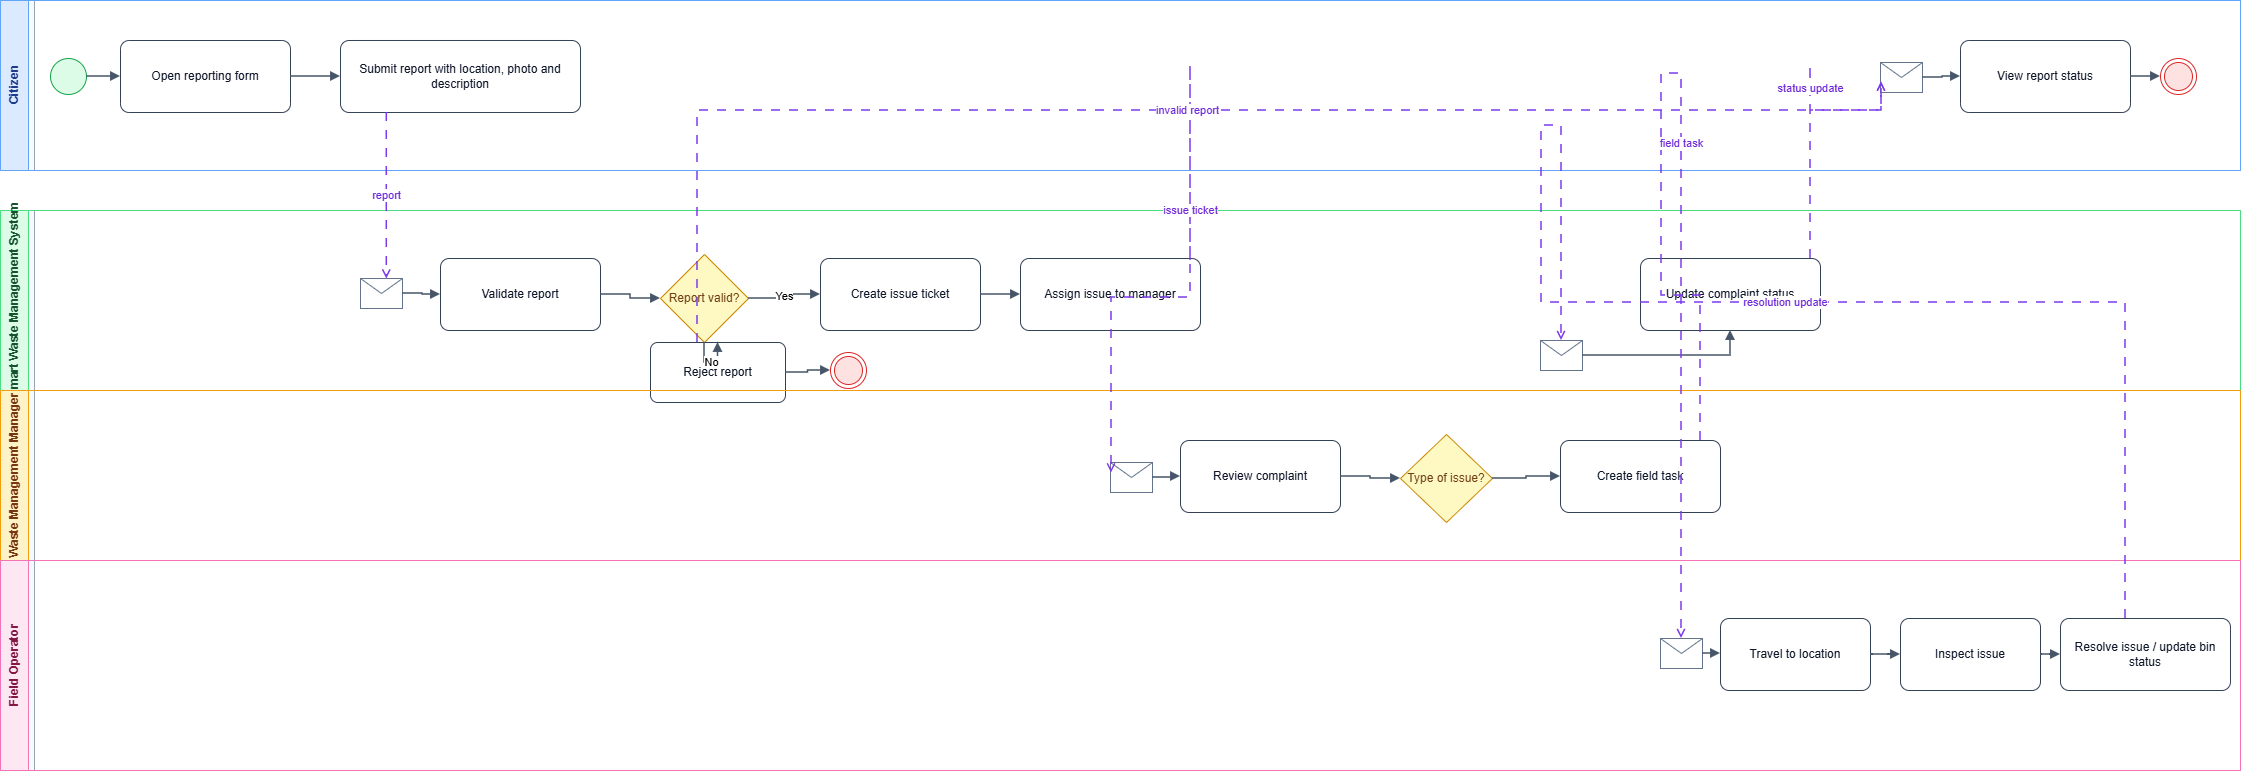

The diagram above was exported from draw.io. Its source (the exported page's mxGraphModel, read from the mxfile embedded in the PNG):
<mxGraphModel dx="1034" dy="564" grid="1" gridSize="10" guides="1" tooltips="1" connect="1" arrows="1" fold="1" page="1" pageScale="1" pageWidth="827" pageHeight="1169" math="0" shadow="0">
  <root>
    <mxCell id="0" />
    <mxCell id="1" parent="0" />
    <mxCell id="G0edmmBY_XJobehqoFjP-1" parent="1" style="swimlane;horizontal=0;startSize=34;rounded=0;html=1;fillColor=#f8fafc;strokeColor=#94a3b8;fontStyle=1;fontSize=14;" value="Citizen" vertex="1">
      <mxGeometry height="170" width="2240" x="20" y="20" as="geometry" />
    </mxCell>
    <mxCell id="G0edmmBY_XJobehqoFjP-2" parent="G0edmmBY_XJobehqoFjP-1" style="swimlane;horizontal=0;startSize=28;html=1;fillColor=#dbeafe;strokeColor=#60a5fa;fontColor=#1e3a8a;" value="Citizen" vertex="1">
      <mxGeometry height="170" width="2240" as="geometry" />
    </mxCell>
    <mxCell id="G0edmmBY_XJobehqoFjP-3" parent="G0edmmBY_XJobehqoFjP-2" style="ellipse;whiteSpace=wrap;html=1;fillColor=#dcfce7;strokeColor=#16a34a;" value="" vertex="1">
      <mxGeometry height="36" width="36" x="50" y="58" as="geometry" />
    </mxCell>
    <mxCell id="G0edmmBY_XJobehqoFjP-4" parent="G0edmmBY_XJobehqoFjP-2" style="rounded=1;whiteSpace=wrap;html=1;arcSize=12;fillColor=#ffffff;strokeColor=#334155;fontColor=#0f172a;" value="Open reporting form" vertex="1">
      <mxGeometry height="72" width="170" x="120" y="40" as="geometry" />
    </mxCell>
    <mxCell id="G0edmmBY_XJobehqoFjP-5" parent="G0edmmBY_XJobehqoFjP-2" style="rounded=1;whiteSpace=wrap;html=1;arcSize=12;fillColor=#ffffff;strokeColor=#334155;fontColor=#0f172a;" value="Submit report with location, photo and description" vertex="1">
      <mxGeometry height="72" width="240" x="340" y="40" as="geometry" />
    </mxCell>
    <mxCell id="G0edmmBY_XJobehqoFjP-6" parent="G0edmmBY_XJobehqoFjP-2" style="ellipse;shape=message;whiteSpace=wrap;html=1;fillColor=#ffffff;strokeColor=#64748b;" value="" vertex="1">
      <mxGeometry height="30" width="42" x="1880" y="62" as="geometry" />
    </mxCell>
    <mxCell id="G0edmmBY_XJobehqoFjP-7" parent="G0edmmBY_XJobehqoFjP-2" style="rounded=1;whiteSpace=wrap;html=1;arcSize=12;fillColor=#ffffff;strokeColor=#334155;fontColor=#0f172a;" value="View report status" vertex="1">
      <mxGeometry height="72" width="170" x="1960" y="40" as="geometry" />
    </mxCell>
    <mxCell id="G0edmmBY_XJobehqoFjP-8" parent="G0edmmBY_XJobehqoFjP-2" style="ellipse;shape=endState;whiteSpace=wrap;html=1;fillColor=#fee2e2;strokeColor=#dc2626;" value="" vertex="1">
      <mxGeometry height="36" width="36" x="2160" y="58" as="geometry" />
    </mxCell>
    <mxCell id="G0edmmBY_XJobehqoFjP-9" edge="1" parent="G0edmmBY_XJobehqoFjP-2" source="G0edmmBY_XJobehqoFjP-3" style="edgeStyle=orthogonalEdgeStyle;rounded=0;orthogonalLoop=1;jettySize=auto;html=1;endArrow=block;strokeColor=#475569;strokeWidth=1.5;" target="G0edmmBY_XJobehqoFjP-4">
      <mxGeometry relative="1" as="geometry" />
    </mxCell>
    <mxCell id="G0edmmBY_XJobehqoFjP-10" edge="1" parent="G0edmmBY_XJobehqoFjP-2" source="G0edmmBY_XJobehqoFjP-4" style="edgeStyle=orthogonalEdgeStyle;rounded=0;orthogonalLoop=1;jettySize=auto;html=1;endArrow=block;strokeColor=#475569;strokeWidth=1.5;" target="G0edmmBY_XJobehqoFjP-5">
      <mxGeometry relative="1" as="geometry" />
    </mxCell>
    <mxCell id="G0edmmBY_XJobehqoFjP-11" edge="1" parent="G0edmmBY_XJobehqoFjP-2" source="G0edmmBY_XJobehqoFjP-6" style="edgeStyle=orthogonalEdgeStyle;rounded=0;orthogonalLoop=1;jettySize=auto;html=1;endArrow=block;strokeColor=#475569;strokeWidth=1.5;" target="G0edmmBY_XJobehqoFjP-7">
      <mxGeometry relative="1" as="geometry" />
    </mxCell>
    <mxCell id="G0edmmBY_XJobehqoFjP-12" edge="1" parent="G0edmmBY_XJobehqoFjP-2" source="G0edmmBY_XJobehqoFjP-7" style="edgeStyle=orthogonalEdgeStyle;rounded=0;orthogonalLoop=1;jettySize=auto;html=1;endArrow=block;strokeColor=#475569;strokeWidth=1.5;" target="G0edmmBY_XJobehqoFjP-8">
      <mxGeometry relative="1" as="geometry" />
    </mxCell>
    <mxCell id="G0edmmBY_XJobehqoFjP-13" parent="1" style="swimlane;horizontal=0;startSize=34;rounded=0;html=1;fillColor=#f8fafc;strokeColor=#94a3b8;fontStyle=1;fontSize=14;" value="ECO Tirana Complaint Handling" vertex="1">
      <mxGeometry height="560" width="2240" x="20" y="230" as="geometry" />
    </mxCell>
    <mxCell id="G0edmmBY_XJobehqoFjP-14" parent="G0edmmBY_XJobehqoFjP-13" style="swimlane;horizontal=0;startSize=28;html=1;fillColor=#dcfce7;strokeColor=#4ade80;fontColor=#14532d;" value="Smart Waste Management System" vertex="1">
      <mxGeometry height="180" width="2240" as="geometry" />
    </mxCell>
    <mxCell id="G0edmmBY_XJobehqoFjP-15" parent="G0edmmBY_XJobehqoFjP-14" style="ellipse;shape=message;whiteSpace=wrap;html=1;fillColor=#ffffff;strokeColor=#64748b;" value="" vertex="1">
      <mxGeometry height="30" width="42" x="360" y="68" as="geometry" />
    </mxCell>
    <mxCell id="G0edmmBY_XJobehqoFjP-16" parent="G0edmmBY_XJobehqoFjP-14" style="rounded=1;whiteSpace=wrap;html=1;arcSize=12;fillColor=#ffffff;strokeColor=#334155;fontColor=#0f172a;" value="Validate report" vertex="1">
      <mxGeometry height="72" width="160" x="440" y="48" as="geometry" />
    </mxCell>
    <mxCell id="G0edmmBY_XJobehqoFjP-17" parent="G0edmmBY_XJobehqoFjP-14" style="rhombus;whiteSpace=wrap;html=1;fillColor=#fef9c3;strokeColor=#ca8a04;fontColor=#713f12;" value="Report valid?" vertex="1">
      <mxGeometry height="88" width="88" x="660" y="44" as="geometry" />
    </mxCell>
    <mxCell id="G0edmmBY_XJobehqoFjP-18" parent="G0edmmBY_XJobehqoFjP-14" style="rounded=1;whiteSpace=wrap;html=1;arcSize=12;fillColor=#ffffff;strokeColor=#334155;fontColor=#0f172a;" value="Reject report" vertex="1">
      <mxGeometry height="60" width="135" x="650" y="132" as="geometry" />
    </mxCell>
    <mxCell id="G0edmmBY_XJobehqoFjP-19" parent="G0edmmBY_XJobehqoFjP-14" style="rounded=1;whiteSpace=wrap;html=1;arcSize=12;fillColor=#ffffff;strokeColor=#334155;fontColor=#0f172a;" value="Create issue ticket" vertex="1">
      <mxGeometry height="72" width="160" x="820" y="48" as="geometry" />
    </mxCell>
    <mxCell id="G0edmmBY_XJobehqoFjP-20" parent="G0edmmBY_XJobehqoFjP-14" style="rounded=1;whiteSpace=wrap;html=1;arcSize=12;fillColor=#ffffff;strokeColor=#334155;fontColor=#0f172a;" value="Assign issue to manager" vertex="1">
      <mxGeometry height="72" width="180" x="1020" y="48" as="geometry" />
    </mxCell>
    <mxCell id="G0edmmBY_XJobehqoFjP-21" parent="G0edmmBY_XJobehqoFjP-14" style="rounded=1;whiteSpace=wrap;html=1;arcSize=12;fillColor=#ffffff;strokeColor=#334155;fontColor=#0f172a;" value="Update complaint status" vertex="1">
      <mxGeometry height="72" width="180" x="1640" y="48" as="geometry" />
    </mxCell>
    <mxCell id="G0edmmBY_XJobehqoFjP-22" parent="G0edmmBY_XJobehqoFjP-14" style="ellipse;shape=endState;whiteSpace=wrap;html=1;fillColor=#fee2e2;strokeColor=#dc2626;" value="" vertex="1">
      <mxGeometry height="36" width="36" x="830" y="142" as="geometry" />
    </mxCell>
    <mxCell id="G0edmmBY_XJobehqoFjP-23" parent="G0edmmBY_XJobehqoFjP-14" style="ellipse;shape=message;whiteSpace=wrap;html=1;fillColor=#ffffff;strokeColor=#64748b;" value="" vertex="1">
      <mxGeometry height="30" width="42" x="1540" y="130" as="geometry" />
    </mxCell>
    <mxCell id="G0edmmBY_XJobehqoFjP-24" edge="1" parent="G0edmmBY_XJobehqoFjP-14" source="G0edmmBY_XJobehqoFjP-15" style="edgeStyle=orthogonalEdgeStyle;rounded=0;orthogonalLoop=1;jettySize=auto;html=1;endArrow=block;strokeColor=#475569;strokeWidth=1.5;" target="G0edmmBY_XJobehqoFjP-16">
      <mxGeometry relative="1" as="geometry" />
    </mxCell>
    <mxCell id="G0edmmBY_XJobehqoFjP-25" edge="1" parent="G0edmmBY_XJobehqoFjP-14" source="G0edmmBY_XJobehqoFjP-16" style="edgeStyle=orthogonalEdgeStyle;rounded=0;orthogonalLoop=1;jettySize=auto;html=1;endArrow=block;strokeColor=#475569;strokeWidth=1.5;" target="G0edmmBY_XJobehqoFjP-17">
      <mxGeometry relative="1" as="geometry" />
    </mxCell>
    <mxCell id="G0edmmBY_XJobehqoFjP-26" edge="1" parent="G0edmmBY_XJobehqoFjP-14" source="G0edmmBY_XJobehqoFjP-17" style="edgeStyle=orthogonalEdgeStyle;rounded=0;orthogonalLoop=1;jettySize=auto;html=1;endArrow=block;strokeColor=#475569;strokeWidth=1.5;" target="G0edmmBY_XJobehqoFjP-18" value="No">
      <mxGeometry relative="1" as="geometry" />
    </mxCell>
    <mxCell id="G0edmmBY_XJobehqoFjP-27" edge="1" parent="G0edmmBY_XJobehqoFjP-14" source="G0edmmBY_XJobehqoFjP-18" style="edgeStyle=orthogonalEdgeStyle;rounded=0;orthogonalLoop=1;jettySize=auto;html=1;endArrow=block;strokeColor=#475569;strokeWidth=1.5;" target="G0edmmBY_XJobehqoFjP-22">
      <mxGeometry relative="1" as="geometry" />
    </mxCell>
    <mxCell id="G0edmmBY_XJobehqoFjP-28" edge="1" parent="G0edmmBY_XJobehqoFjP-14" source="G0edmmBY_XJobehqoFjP-17" style="edgeStyle=orthogonalEdgeStyle;rounded=0;orthogonalLoop=1;jettySize=auto;html=1;endArrow=block;strokeColor=#475569;strokeWidth=1.5;" target="G0edmmBY_XJobehqoFjP-19" value="Yes">
      <mxGeometry relative="1" as="geometry" />
    </mxCell>
    <mxCell id="G0edmmBY_XJobehqoFjP-29" edge="1" parent="G0edmmBY_XJobehqoFjP-14" source="G0edmmBY_XJobehqoFjP-19" style="edgeStyle=orthogonalEdgeStyle;rounded=0;orthogonalLoop=1;jettySize=auto;html=1;endArrow=block;strokeColor=#475569;strokeWidth=1.5;" target="G0edmmBY_XJobehqoFjP-20">
      <mxGeometry relative="1" as="geometry" />
    </mxCell>
    <mxCell id="G0edmmBY_XJobehqoFjP-30" edge="1" parent="G0edmmBY_XJobehqoFjP-14" source="G0edmmBY_XJobehqoFjP-23" style="edgeStyle=orthogonalEdgeStyle;rounded=0;orthogonalLoop=1;jettySize=auto;html=1;endArrow=block;strokeColor=#475569;strokeWidth=1.5;" target="G0edmmBY_XJobehqoFjP-21">
      <mxGeometry relative="1" as="geometry" />
    </mxCell>
    <mxCell id="G0edmmBY_XJobehqoFjP-31" parent="G0edmmBY_XJobehqoFjP-13" style="swimlane;horizontal=0;startSize=28;html=1;fillColor=#fef3c7;strokeColor=#f59e0b;fontColor=#78350f;" value="Waste Management Manager" vertex="1">
      <mxGeometry height="170" width="2240" y="180" as="geometry" />
    </mxCell>
    <mxCell id="G0edmmBY_XJobehqoFjP-32" parent="G0edmmBY_XJobehqoFjP-31" style="ellipse;shape=message;whiteSpace=wrap;html=1;fillColor=#ffffff;strokeColor=#64748b;" value="" vertex="1">
      <mxGeometry height="30" width="42" x="1110" y="72" as="geometry" />
    </mxCell>
    <mxCell id="G0edmmBY_XJobehqoFjP-33" parent="G0edmmBY_XJobehqoFjP-31" style="rounded=1;whiteSpace=wrap;html=1;arcSize=12;fillColor=#ffffff;strokeColor=#334155;fontColor=#0f172a;" value="Review complaint" vertex="1">
      <mxGeometry height="72" width="160" x="1180" y="50" as="geometry" />
    </mxCell>
    <mxCell id="G0edmmBY_XJobehqoFjP-34" parent="G0edmmBY_XJobehqoFjP-31" style="rhombus;whiteSpace=wrap;html=1;fillColor=#fef9c3;strokeColor=#ca8a04;fontColor=#713f12;" value="Type of issue?" vertex="1">
      <mxGeometry height="88" width="92" x="1400" y="44" as="geometry" />
    </mxCell>
    <mxCell id="G0edmmBY_XJobehqoFjP-35" parent="G0edmmBY_XJobehqoFjP-31" style="rounded=1;whiteSpace=wrap;html=1;arcSize=12;fillColor=#ffffff;strokeColor=#334155;fontColor=#0f172a;" value="Create field task" vertex="1">
      <mxGeometry height="72" width="160" x="1560" y="50" as="geometry" />
    </mxCell>
    <mxCell id="G0edmmBY_XJobehqoFjP-36" edge="1" parent="G0edmmBY_XJobehqoFjP-31" source="G0edmmBY_XJobehqoFjP-32" style="edgeStyle=orthogonalEdgeStyle;rounded=0;orthogonalLoop=1;jettySize=auto;html=1;endArrow=block;strokeColor=#475569;strokeWidth=1.5;" target="G0edmmBY_XJobehqoFjP-33">
      <mxGeometry relative="1" as="geometry" />
    </mxCell>
    <mxCell id="G0edmmBY_XJobehqoFjP-37" edge="1" parent="G0edmmBY_XJobehqoFjP-31" source="G0edmmBY_XJobehqoFjP-33" style="edgeStyle=orthogonalEdgeStyle;rounded=0;orthogonalLoop=1;jettySize=auto;html=1;endArrow=block;strokeColor=#475569;strokeWidth=1.5;" target="G0edmmBY_XJobehqoFjP-34">
      <mxGeometry relative="1" as="geometry" />
    </mxCell>
    <mxCell id="G0edmmBY_XJobehqoFjP-38" edge="1" parent="G0edmmBY_XJobehqoFjP-31" source="G0edmmBY_XJobehqoFjP-34" style="edgeStyle=orthogonalEdgeStyle;rounded=0;orthogonalLoop=1;jettySize=auto;html=1;endArrow=block;strokeColor=#475569;strokeWidth=1.5;" target="G0edmmBY_XJobehqoFjP-35">
      <mxGeometry relative="1" as="geometry" />
    </mxCell>
    <mxCell id="G0edmmBY_XJobehqoFjP-39" parent="G0edmmBY_XJobehqoFjP-13" style="swimlane;horizontal=0;startSize=28;html=1;fillColor=#fce7f3;strokeColor=#f472b6;fontColor=#831843;" value="Field Operator" vertex="1">
      <mxGeometry height="210" width="2240" y="350" as="geometry" />
    </mxCell>
    <mxCell id="G0edmmBY_XJobehqoFjP-40" parent="G0edmmBY_XJobehqoFjP-39" style="ellipse;shape=message;whiteSpace=wrap;html=1;fillColor=#ffffff;strokeColor=#64748b;" value="" vertex="1">
      <mxGeometry height="30" width="42" x="1660" y="78" as="geometry" />
    </mxCell>
    <mxCell id="G0edmmBY_XJobehqoFjP-41" parent="G0edmmBY_XJobehqoFjP-39" style="rounded=1;whiteSpace=wrap;html=1;arcSize=12;fillColor=#ffffff;strokeColor=#334155;fontColor=#0f172a;" value="Travel to location" vertex="1">
      <mxGeometry height="72" width="150" x="1720" y="58" as="geometry" />
    </mxCell>
    <mxCell id="G0edmmBY_XJobehqoFjP-42" parent="G0edmmBY_XJobehqoFjP-39" style="rounded=1;whiteSpace=wrap;html=1;arcSize=12;fillColor=#ffffff;strokeColor=#334155;fontColor=#0f172a;" value="Inspect issue" vertex="1">
      <mxGeometry height="72" width="140" x="1900" y="58" as="geometry" />
    </mxCell>
    <mxCell id="G0edmmBY_XJobehqoFjP-43" parent="G0edmmBY_XJobehqoFjP-39" style="rounded=1;whiteSpace=wrap;html=1;arcSize=12;fillColor=#ffffff;strokeColor=#334155;fontColor=#0f172a;" value="Resolve issue / update bin status" vertex="1">
      <mxGeometry height="72" width="170" x="2060" y="58" as="geometry" />
    </mxCell>
    <mxCell id="G0edmmBY_XJobehqoFjP-44" edge="1" parent="G0edmmBY_XJobehqoFjP-39" source="G0edmmBY_XJobehqoFjP-40" style="edgeStyle=orthogonalEdgeStyle;rounded=0;orthogonalLoop=1;jettySize=auto;html=1;endArrow=block;strokeColor=#475569;strokeWidth=1.5;" target="G0edmmBY_XJobehqoFjP-41">
      <mxGeometry relative="1" as="geometry">
        <Array as="points">
          <mxPoint x="1701" y="93" />
          <mxPoint x="1721" y="93" />
        </Array>
      </mxGeometry>
    </mxCell>
    <mxCell id="G0edmmBY_XJobehqoFjP-45" edge="1" parent="G0edmmBY_XJobehqoFjP-39" source="G0edmmBY_XJobehqoFjP-41" style="edgeStyle=orthogonalEdgeStyle;rounded=0;orthogonalLoop=1;jettySize=auto;html=1;endArrow=block;strokeColor=#475569;strokeWidth=1.5;" target="G0edmmBY_XJobehqoFjP-42">
      <mxGeometry relative="1" as="geometry">
        <Array as="points">
          <mxPoint x="1871" y="94" />
          <mxPoint x="1901" y="94" />
        </Array>
      </mxGeometry>
    </mxCell>
    <mxCell id="G0edmmBY_XJobehqoFjP-46" edge="1" parent="G0edmmBY_XJobehqoFjP-39" source="G0edmmBY_XJobehqoFjP-42" style="edgeStyle=orthogonalEdgeStyle;rounded=0;orthogonalLoop=1;jettySize=auto;html=1;endArrow=block;strokeColor=#475569;strokeWidth=1.5;" target="G0edmmBY_XJobehqoFjP-43">
      <mxGeometry relative="1" as="geometry">
        <Array as="points">
          <mxPoint x="2041" y="94" />
          <mxPoint x="2061" y="94" />
        </Array>
      </mxGeometry>
    </mxCell>
    <mxCell id="G0edmmBY_XJobehqoFjP-47" edge="1" parent="1" source="G0edmmBY_XJobehqoFjP-5" style="edgeStyle=orthogonalEdgeStyle;rounded=0;orthogonalLoop=1;jettySize=auto;dashed=1;dashPattern=6 6;endArrow=open;html=1;strokeColor=#7c3aed;fontColor=#6d28d9;strokeWidth=1.5;" target="G0edmmBY_XJobehqoFjP-15" value="report">
      <mxGeometry relative="1" as="geometry">
        <Array as="points">
          <mxPoint x="590" y="76" />
          <mxPoint x="590" y="83" />
          <mxPoint x="381" y="83" />
        </Array>
      </mxGeometry>
    </mxCell>
    <mxCell id="G0edmmBY_XJobehqoFjP-48" edge="1" parent="1" style="edgeStyle=orthogonalEdgeStyle;rounded=0;orthogonalLoop=1;jettySize=auto;dashed=1;dashPattern=6 6;endArrow=open;html=1;strokeColor=#7c3aed;fontColor=#6d28d9;strokeWidth=1.5;" target="G0edmmBY_XJobehqoFjP-32" value="issue ticket">
      <mxGeometry relative="1" as="geometry">
        <Array as="points">
          <mxPoint x="1210" y="84" />
          <mxPoint x="1210" y="317" />
          <mxPoint x="1131" y="317" />
          <mxPoint x="1131" y="87" />
        </Array>
        <mxPoint x="1210" y="280" as="sourcePoint" />
      </mxGeometry>
    </mxCell>
    <mxCell id="G0edmmBY_XJobehqoFjP-49" edge="1" parent="1" source="G0edmmBY_XJobehqoFjP-35" style="edgeStyle=orthogonalEdgeStyle;rounded=0;orthogonalLoop=1;jettySize=auto;dashed=1;dashPattern=6 6;endArrow=open;html=1;strokeColor=#7c3aed;fontColor=#6d28d9;strokeWidth=1.5;" target="G0edmmBY_XJobehqoFjP-40" value="field task">
      <mxGeometry relative="1" as="geometry">
        <Array as="points">
          <mxPoint x="1720" y="315" />
          <mxPoint x="1681" y="315" />
          <mxPoint x="1681" y="93" />
        </Array>
      </mxGeometry>
    </mxCell>
    <mxCell id="G0edmmBY_XJobehqoFjP-50" edge="1" parent="1" source="G0edmmBY_XJobehqoFjP-43" style="edgeStyle=orthogonalEdgeStyle;rounded=0;orthogonalLoop=1;jettySize=auto;dashed=1;dashPattern=6 6;endArrow=open;html=1;strokeColor=#7c3aed;fontColor=#6d28d9;strokeWidth=1.5;" target="G0edmmBY_XJobehqoFjP-23" value="resolution update">
      <mxGeometry relative="1" as="geometry">
        <Array as="points">
          <mxPoint x="2145" y="322" />
          <mxPoint x="1561" y="322" />
          <mxPoint x="1561" y="145" />
        </Array>
      </mxGeometry>
    </mxCell>
    <mxCell id="G0edmmBY_XJobehqoFjP-51" edge="1" parent="1" source="G0edmmBY_XJobehqoFjP-21" style="edgeStyle=orthogonalEdgeStyle;rounded=0;orthogonalLoop=1;jettySize=auto;dashed=1;dashPattern=6 6;endArrow=open;html=1;strokeColor=#7c3aed;fontColor=#6d28d9;strokeWidth=1.5;" target="G0edmmBY_XJobehqoFjP-6" value="status update">
      <mxGeometry relative="1" as="geometry">
        <Array as="points">
          <mxPoint x="1830" y="84" />
          <mxPoint x="1830" y="130" />
          <mxPoint x="1901" y="130" />
          <mxPoint x="1901" y="77" />
        </Array>
      </mxGeometry>
    </mxCell>
    <mxCell id="G0edmmBY_XJobehqoFjP-52" edge="1" parent="1" source="G0edmmBY_XJobehqoFjP-18" style="edgeStyle=orthogonalEdgeStyle;rounded=0;orthogonalLoop=1;jettySize=auto;dashed=1;dashPattern=6 6;endArrow=open;html=1;strokeColor=#7c3aed;fontColor=#6d28d9;strokeWidth=1.5;" target="G0edmmBY_XJobehqoFjP-6" value="invalid report">
      <mxGeometry relative="1" as="geometry">
        <Array as="points">
          <mxPoint x="717" y="162" />
          <mxPoint x="717" y="130" />
          <mxPoint x="1901" y="130" />
          <mxPoint x="1901" y="77" />
        </Array>
      </mxGeometry>
    </mxCell>
  </root>
</mxGraphModel>